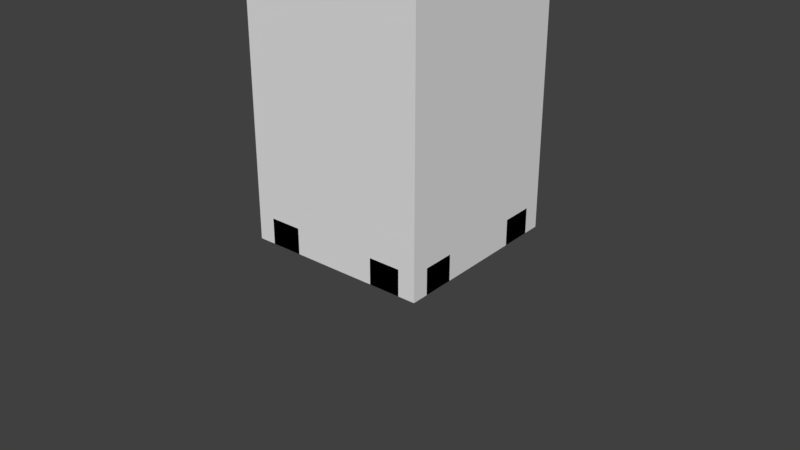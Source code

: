 # Source: tower.blend  (saved by Blender 2.78.0; exported with 4.5.12 LTS)
import bpy
from mathutils import Matrix  # noqa: F401  (used for matrix-valued properties, if any)

bpy.ops.wm.read_factory_settings(use_empty=True)
scene = bpy.context.scene
scene.name = 'Scene'

# ---- collections
col_collection_1 = bpy.data.collections.new('Collection 1'); scene.collection.children.link(col_collection_1)
col_collection_2 = bpy.data.collections.new('Collection 2'); scene.collection.children.link(col_collection_2)

# ---- node groups
ng_auto_smooth = bpy.data.node_groups.new('Auto Smooth', 'GeometryNodeTree')
_s = ng_auto_smooth.interface.new_socket(name='Geometry', in_out='OUTPUT', socket_type='NodeSocketGeometry')
_s = ng_auto_smooth.interface.new_socket(name='Geometry', in_out='INPUT', socket_type='NodeSocketGeometry')
_s = ng_auto_smooth.interface.new_socket(name='Angle', in_out='INPUT', socket_type='NodeSocketFloat')
_s.subtype = 'ANGLE'
_s.min_value = 0.0
_s.max_value = 3.142
ng_auto_smooth.is_modifier = True
_N = ng_auto_smooth.nodes; _L = ng_auto_smooth.links
n0 = _N.new('NodeGroupOutput'); n0.name = 'Group Output'; n0.location = (480, -100)
n1 = _N.new('NodeGroupInput'); n1.name = 'Group Input'; n1.location = (-420, -300)
n2 = _N.new('NodeGroupInput'); n2.name = 'Group Input.001'; n2.location = (-60, -100)
n3 = _N.new('GeometryNodeSetShadeSmooth'); n3.name = 'Set Shade Smooth'; n3.location = (120, -100)
n3.domain = 'EDGE'
n4 = _N.new('GeometryNodeSetShadeSmooth'); n4.name = 'Set Shade Smooth.001'; n4.location = (300, -100)
n5 = _N.new('GeometryNodeInputMeshEdgeAngle'); n5.name = 'Edge Angle'; n5.location = (-420, -220)
n6 = _N.new('GeometryNodeInputEdgeSmooth'); n6.name = 'Is Edge Smooth'; n6.location = (-60, -160)
n7 = _N.new('GeometryNodeInputShadeSmooth'); n7.name = 'Is Face Smooth'; n7.location = (-240, -340)
n8 = _N.new('FunctionNodeBooleanMath'); n8.name = 'Boolean Math'; n8.location = (-60, -220)
n9 = _N.new('FunctionNodeCompare'); n9.name = 'Compare'; n9.location = (-240, -180)
n9.operation = 'LESS_EQUAL'
_L.new(n5.outputs[0], n9.inputs[0])
_L.new(n4.outputs[0], n0.inputs[0])
_L.new(n1.outputs[1], n9.inputs[1])
_L.new(n9.outputs[0], n8.inputs[0])
_L.new(n7.outputs[0], n8.inputs[1])
_L.new(n2.outputs[0], n3.inputs[0])
_L.new(n6.outputs[0], n3.inputs[1])
_L.new(n3.outputs[0], n4.inputs[0])
_L.new(n8.outputs[0], n3.inputs[2])
n0.is_active_output = True

# ---- world
world_world = bpy.data.worlds.new('World'); scene.world = world_world
world_world.color = (0.05088, 0.05088, 0.05088)
world_world.use_sun_shadow = False
world_world.sun_shadow_jitter_overblur = 0.0
world_world.cycles.sampling_method = 'MANUAL'

# ---- meshes
me_cube_002 = bpy.data.meshes.new('Cube.002')
me_cube_002.from_pydata([(0.1998, -0.08278, 0.1288), (0.153, -0.153, 0.1288), (0.08278, -0.1998, 0.1288), (0.0, -0.2163, 0.1288), (-0.1998, -0.08278, 0.1288), (-0.153, -0.153, 0.1288), (-0.08278, -0.1998, 0.1288), (0.2163, 0.0, 0.1288), (0.1998, 0.08278, 0.1288), (0.153, 0.153, 0.1288), (0.08278, 0.1998, 0.1288), (-0.2163, 0.0, 0.1288), (0.0, 0.2163, 0.1288), (-0.1998, 0.08278, 0.1288), (-0.153, 0.153, 0.1288), (-0.08278, 0.1998, 0.1288), (0.1535, -0.06359, 1.085), (0.1175, -0.1175, 1.085), (0.06359, -0.1535, 1.085), (0.0, -0.1662, 1.085), (-0.1535, -0.06359, 1.085), (-0.1175, -0.1175, 1.085), (-0.06359, -0.1535, 1.085), (0.1662, 0.0, 1.085), (0.1535, 0.06359, 1.085), (0.1175, 0.1175, 1.085), (0.06359, 0.1535, 1.085), (-0.1662, 0.0, 1.085), (0.0, 0.1662, 1.085), (-0.1535, 0.06359, 1.085), (-0.1175, 0.1175, 1.085), (-0.06359, 0.1535, 1.085), (-0.1308, -0.1308, 0.7274), (-0.1556, -0.1556, 0.7025), (-0.164, -0.164, 0.5112), (-0.1399, -0.1399, 0.4805), (-0.1828, -0.07572, 0.4805), (-0.2143, -0.08876, 0.5112), (-0.2033, -0.08422, 0.7025), (-0.1708, -0.07076, 0.7274), (-0.1308, 0.1308, 0.7274), (-0.1556, 0.1556, 0.7025), (-0.164, 0.164, 0.5112), (-0.1399, 0.1399, 0.4805), (-0.1828, 0.07572, 0.4805), (-0.2143, 0.08876, 0.5112), (-0.2033, 0.08422, 0.7025), (-0.1708, 0.07076, 0.7274), (-0.07572, -0.1828, 0.4805), (-0.08876, -0.2143, 0.5112), (-0.08422, -0.2033, 0.7025), (-0.07076, -0.1708, 0.7274), (-0.07572, 0.1828, 0.4805), (-0.08876, 0.2143, 0.5112), (-0.08422, 0.2033, 0.7025), (-0.07076, 0.1708, 0.7274), (0.0, -0.1979, 0.4805), (0.0, -0.2319, 0.5112), (0.0, -0.2201, 0.7025), (0.0, -0.1849, 0.7274), (0.1708, -0.07076, 0.7274), (0.2033, -0.08422, 0.7025), (0.2143, -0.08876, 0.5112), (0.1828, -0.07572, 0.4805), (0.1979, 0.0, 0.4805), (0.2319, 0.0, 0.5112), (0.2201, 0.0, 0.7025), (0.1849, 0.0, 0.7274), (0.0, 0.1979, 0.4805), (0.0, 0.2319, 0.5112), (0.0, 0.2201, 0.7025), (0.0, 0.1849, 0.7274), (0.1708, 0.07076, 0.7274), (0.2033, 0.08422, 0.7025), (0.2143, 0.08876, 0.5112), (0.1828, 0.07572, 0.4805), (0.1308, -0.1308, 0.7274), (0.1556, -0.1556, 0.7025), (0.164, -0.164, 0.5112), (0.1399, -0.1399, 0.4805), (0.1308, 0.1308, 0.7274), (0.1556, 0.1556, 0.7025), (0.164, 0.164, 0.5112), (0.1399, 0.1399, 0.4805), (0.07572, -0.1828, 0.4805), (0.08876, -0.2143, 0.5112), (0.08422, -0.2033, 0.7025), (0.07076, -0.1708, 0.7274), (0.07572, 0.1828, 0.4805), (0.08876, 0.2143, 0.5112), (0.08422, 0.2033, 0.7025), (0.07076, 0.1708, 0.7274), (-0.1979, 0.0, 0.4805), (-0.2319, 0.0, 0.5112), (-0.2201, 0.0, 0.7025), (-0.1849, 0.0, 0.7274)], [], [(32, 21, 20, 39), (40, 47, 29, 30), (32, 51, 22, 21), (40, 30, 31, 55), (51, 59, 19, 22), (60, 67, 23, 16), (55, 31, 28, 71), (72, 24, 23, 67), (76, 60, 16, 17), (80, 25, 24, 72), (76, 17, 18, 87), (80, 91, 26, 25), (87, 18, 19, 59), (91, 71, 28, 26), (39, 20, 27, 95), (47, 95, 27, 29), (13, 11, 92, 44), (44, 92, 93, 45), (45, 93, 94, 46), (46, 94, 95, 47), (4, 36, 92, 11), (36, 37, 93, 92), (37, 38, 94, 93), (38, 39, 95, 94), (10, 12, 68, 88), (88, 68, 69, 89), (89, 69, 70, 90), (90, 70, 71, 91), (2, 84, 56, 3), (84, 85, 57, 56), (85, 86, 58, 57), (86, 87, 59, 58), (9, 10, 88, 83), (83, 88, 89, 82), (82, 89, 90, 81), (81, 90, 91, 80), (1, 79, 84, 2), (79, 78, 85, 84), (78, 77, 86, 85), (77, 76, 87, 86), (9, 83, 75, 8), (83, 82, 74, 75), (82, 81, 73, 74), (81, 80, 72, 73), (1, 0, 63, 79), (79, 63, 62, 78), (78, 62, 61, 77), (77, 61, 60, 76), (8, 75, 64, 7), (75, 74, 65, 64), (74, 73, 66, 65), (73, 72, 67, 66), (15, 52, 68, 12), (52, 53, 69, 68), (53, 54, 70, 69), (54, 55, 71, 70), (0, 7, 64, 63), (63, 64, 65, 62), (62, 65, 66, 61), (61, 66, 67, 60), (6, 3, 56, 48), (48, 56, 57, 49), (49, 57, 58, 50), (50, 58, 59, 51), (14, 43, 52, 15), (43, 42, 53, 52), (42, 41, 54, 53), (41, 40, 55, 54), (5, 6, 48, 35), (35, 48, 49, 34), (34, 49, 50, 33), (33, 50, 51, 32), (14, 13, 44, 43), (43, 44, 45, 42), (42, 45, 46, 41), (41, 46, 47, 40), (5, 35, 36, 4), (35, 34, 37, 36), (34, 33, 38, 37), (33, 32, 39, 38)])
me_cube_002.polygons.foreach_set('use_smooth', [True] * 80)
_k = set([(0, 1), (0, 7), (1, 2), (2, 3), (3, 6), (4, 5), (4, 11), (5, 6), (7, 8), (8, 9), (9, 10), (10, 12), (11, 13), (12, 15), (13, 14), (14, 15), (16, 17), (16, 23), (17, 18), (18, 19), (19, 22), (20, 21), (20, 27), (21, 22), (23, 24), (24, 25), (25, 26), (26, 28), (27, 29), (28, 31), (29, 30), (30, 31), (32, 39), (32, 51), (33, 38), (33, 50), (34, 37), (34, 49), (35, 36), (35, 48), (36, 92), (37, 93), (38, 94), (39, 95), (40, 47), (40, 55), (41, 46), (41, 54), (42, 45), (42, 53), (43, 44), (43, 52), (44, 92), (45, 93), (46, 94), (47, 95), (48, 56), (49, 57), (50, 58), (51, 59), (52, 68), (53, 69), (54, 70), (55, 71), (56, 84), (57, 85), (58, 86), (59, 87), (60, 67), (60, 76), (61, 66), (61, 77), (62, 65), (62, 78), (63, 64), (63, 79), (64, 75), (65, 74), (66, 73), (67, 72), (68, 88), (69, 89), (70, 90), (71, 91), (72, 80), (73, 81), (74, 82), (75, 83), (76, 87), (77, 86), (78, 85), (79, 84), (80, 91), (81, 90), (82, 89), (83, 88)])
me_cube_002.attributes.new('sharp_edge', 'BOOLEAN', 'EDGE').data.foreach_set('value', [ (min(e.vertices), max(e.vertices)) in _k for e in me_cube_002.edges])
_uv = me_cube_002.uv_layers.new(name='UVMap')
_uv.uv.foreach_set('vector', [0.3944, 0.5725, 0.4081, 0.8343, 0.3622, 0.8372, 0.3409, 0.5743, 0.1819, 0.5928, 0.2357, 0.5842, 0.2707, 0.847, 0.2252, 0.8538, 0.3944, 0.5725, 0.4478, 0.5694, 0.454, 0.8324, 0.4081, 0.8343, 0.1819, 0.5928, 0.2252, 0.8538, 0.18, 0.862, 0.128, 0.6011, 0.4478, 0.5694, 0.5, 0.5676, 0.5, 0.8318, 0.454, 0.8324, 0.6592, 0.5743, 0.7117, 0.5774, 0.6836, 0.8414, 0.6378, 0.8372, 0.128, 0.6011, 0.18, 0.862, 0.1332, 0.8716, 0.07721, 0.614, 0.7643, 0.5842, 0.7293, 0.847, 0.6836, 0.8414, 0.7117, 0.5774, 0.6056, 0.5725, 0.6592, 0.5743, 0.6378, 0.8372, 0.5919, 0.8343, 0.8182, 0.5928, 0.7748, 0.8538, 0.7293, 0.847, 0.7643, 0.5842, 0.6056, 0.5725, 0.5919, 0.8343, 0.546, 0.8324, 0.5522, 0.5694, 0.8182, 0.5928, 0.872, 0.601, 0.8201, 0.862, 0.7748, 0.8538, 0.5522, 0.5694, 0.546, 0.8324, 0.5, 0.8318, 0.5, 0.5676, 0.872, 0.601, 0.9228, 0.614, 0.8668, 0.8716, 0.8201, 0.862, 0.3409, 0.5743, 0.3622, 0.8372, 0.3164, 0.8414, 0.2883, 0.5774, 0.2357, 0.5842, 0.2883, 0.5774, 0.3164, 0.8414, 0.2707, 0.847, 0.1999, 0.1447, 0.2599, 0.1411, 0.2738, 0.3999, 0.2161, 0.4058, 0.2161, 0.4058, 0.2738, 0.3999, 0.2762, 0.4334, 0.2187, 0.4373, 0.2187, 0.4373, 0.2762, 0.4334, 0.2858, 0.55, 0.2325, 0.5546, 0.2325, 0.5546, 0.2858, 0.55, 0.2883, 0.5774, 0.2357, 0.5842, 0.32, 0.1384, 0.3314, 0.398, 0.2738, 0.3999, 0.2599, 0.1411, 0.3314, 0.398, 0.3333, 0.429, 0.2762, 0.4334, 0.2738, 0.3999, 0.3333, 0.429, 0.3386, 0.545, 0.2858, 0.55, 0.2762, 0.4334, 0.3386, 0.545, 0.3409, 0.5743, 0.2883, 0.5774, 0.2858, 0.55, 0.92, 0.1533, 0.9799, 0.1583, 0.9571, 0.418, 0.8985, 0.4157, 0.8985, 0.4157, 0.9571, 0.418, 0.9606, 0.4534, 0.8959, 0.4488, 0.8959, 0.4488, 0.9606, 0.4534, 0.9352, 0.5869, 0.8788, 0.5719, 0.8788, 0.5719, 0.9352, 0.5869, 0.9228, 0.614, 0.872, 0.601, 0.56, 0.1351, 0.557, 0.394, 0.5, 0.3921, 0.5, 0.1346, 0.557, 0.394, 0.5567, 0.4249, 0.5, 0.4251, 0.5, 0.3921, 0.5567, 0.4249, 0.5526, 0.5402, 0.5, 0.5404, 0.5, 0.4251, 0.5526, 0.5402, 0.5522, 0.5694, 0.5, 0.5676, 0.5, 0.5404, 0.86, 0.1488, 0.92, 0.1533, 0.8985, 0.4157, 0.8406, 0.412, 0.8406, 0.412, 0.8985, 0.4157, 0.8959, 0.4488, 0.8378, 0.4418, 0.8378, 0.4418, 0.8959, 0.4488, 0.8788, 0.5719, 0.823, 0.5613, 0.823, 0.5613, 0.8788, 0.5719, 0.872, 0.601, 0.8182, 0.5928, 0.62, 0.1365, 0.6127, 0.3968, 0.557, 0.394, 0.56, 0.1351, 0.6127, 0.3968, 0.6117, 0.4255, 0.5567, 0.4249, 0.557, 0.394, 0.6117, 0.4255, 0.607, 0.5414, 0.5526, 0.5402, 0.5567, 0.4249, 0.607, 0.5414, 0.6056, 0.5725, 0.5522, 0.5694, 0.5526, 0.5402, 0.86, 0.1488, 0.8406, 0.412, 0.7839, 0.4058, 0.8001, 0.1447, 0.8406, 0.412, 0.8378, 0.4418, 0.7813, 0.4373, 0.7839, 0.4058, 0.8378, 0.4418, 0.823, 0.5613, 0.7676, 0.5546, 0.7813, 0.4373, 0.823, 0.5613, 0.8182, 0.5928, 0.7643, 0.5842, 0.7676, 0.5546, 0.62, 0.1365, 0.68, 0.1384, 0.6686, 0.3979, 0.6127, 0.3968, 0.6127, 0.3968, 0.6686, 0.3979, 0.6667, 0.429, 0.6117, 0.4255, 0.6117, 0.4255, 0.6667, 0.429, 0.6614, 0.545, 0.607, 0.5414, 0.607, 0.5414, 0.6614, 0.545, 0.6592, 0.5743, 0.6056, 0.5725, 0.8001, 0.1447, 0.7839, 0.4058, 0.7262, 0.3999, 0.7401, 0.1411, 0.7839, 0.4058, 0.7813, 0.4373, 0.7238, 0.4333, 0.7262, 0.3999, 0.7813, 0.4373, 0.7676, 0.5546, 0.7143, 0.55, 0.7238, 0.4333, 0.7676, 0.5546, 0.7643, 0.5842, 0.7117, 0.5774, 0.7143, 0.55, 0.07997, 0.1534, 0.1015, 0.4158, 0.04293, 0.418, 0.02006, 0.1584, 0.1015, 0.4158, 0.1042, 0.4488, 0.03941, 0.4534, 0.04293, 0.418, 0.1042, 0.4488, 0.1212, 0.5719, 0.06487, 0.5869, 0.03941, 0.4534, 0.1212, 0.5719, 0.128, 0.6011, 0.07721, 0.614, 0.06487, 0.5869, 0.68, 0.1384, 0.7401, 0.1411, 0.7262, 0.3999, 0.6686, 0.3979, 0.6686, 0.3979, 0.7262, 0.3999, 0.7238, 0.4333, 0.6667, 0.429, 0.6667, 0.429, 0.7238, 0.4333, 0.7143, 0.55, 0.6614, 0.545, 0.6614, 0.545, 0.7143, 0.55, 0.7117, 0.5774, 0.6592, 0.5743, 0.4399, 0.1352, 0.5, 0.1346, 0.5, 0.3921, 0.443, 0.394, 0.443, 0.394, 0.5, 0.3921, 0.5, 0.4251, 0.4434, 0.425, 0.4434, 0.425, 0.5, 0.4251, 0.5, 0.5404, 0.4474, 0.5402, 0.4474, 0.5402, 0.5, 0.5404, 0.5, 0.5676, 0.4478, 0.5694, 0.1399, 0.1489, 0.1594, 0.4121, 0.1015, 0.4158, 0.07997, 0.1534, 0.1594, 0.4121, 0.1622, 0.4418, 0.1042, 0.4488, 0.1015, 0.4158, 0.1622, 0.4418, 0.177, 0.5613, 0.1212, 0.5719, 0.1042, 0.4488, 0.177, 0.5613, 0.1819, 0.5928, 0.128, 0.6011, 0.1212, 0.5719, 0.38, 0.1365, 0.4399, 0.1352, 0.443, 0.394, 0.3873, 0.3968, 0.3873, 0.3968, 0.443, 0.394, 0.4434, 0.425, 0.3884, 0.4255, 0.3884, 0.4255, 0.4434, 0.425, 0.4474, 0.5402, 0.393, 0.5414, 0.393, 0.5414, 0.4474, 0.5402, 0.4478, 0.5694, 0.3944, 0.5725, 0.1399, 0.1489, 0.1999, 0.1447, 0.2161, 0.4058, 0.1594, 0.4121, 0.1594, 0.4121, 0.2161, 0.4058, 0.2187, 0.4373, 0.1622, 0.4418, 0.1622, 0.4418, 0.2187, 0.4373, 0.2325, 0.5546, 0.177, 0.5613, 0.177, 0.5613, 0.2325, 0.5546, 0.2357, 0.5842, 0.1819, 0.5928, 0.38, 0.1365, 0.3873, 0.3968, 0.3314, 0.398, 0.32, 0.1384, 0.3873, 0.3968, 0.3884, 0.4255, 0.3333, 0.429, 0.3314, 0.398, 0.3884, 0.4255, 0.393, 0.5414, 0.3386, 0.545, 0.3333, 0.429, 0.393, 0.5414, 0.3944, 0.5725, 0.3409, 0.5743, 0.3386, 0.545])
me_cube_002.use_remesh_preserve_volume = False
me_cube_002.use_remesh_preserve_attributes = False
me_cube_002.use_mirror_vertex_groups = False
me_cube_002.update()
me_cube = bpy.data.meshes.new('Cube')
me_cube.from_pydata([(0.1667, -0.45, 1.192e-08), (0.2333, -0.5, 1.192e-08), (0.5, -0.2333, 1.192e-08), (0.45, -0.1667, 1.192e-08), (0.298, -0.1234, 0.2), (0.228, -0.228, 0.2), (0.1234, -0.298, 0.2), (0.5, -0.4065, 1.192e-08), (0.4065, -0.5, 1.192e-08), (0.2333, -0.5, 0.1424), (0.2333, -0.4605, 0.2), (0.1667, -0.45, 0.1424), (0.1667, -0.4105, 0.2), (0.4105, -0.1667, 0.2), (0.45, -0.1667, 0.1424), (0.4605, -0.2333, 0.2), (0.5, -0.2333, 0.1424), (0.3951, -0.4605, 0.2), (0.4065, -0.5, 0.1424), (0.4605, -0.3951, 0.2), (0.5, -0.4065, 0.1424), (0.2394, -0.09914, 0.1448), (0.1832, -0.1832, 0.1448), (0.09914, -0.2394, 0.1448), (0.0, -0.45, 1.192e-08), (-0.1667, -0.45, 1.192e-08), (-0.2333, -0.5, 1.192e-08), (0.0, -0.3225, 0.2), (-0.5, -0.2333, 1.192e-08), (-0.45, -0.1667, 1.192e-08), (-0.298, -0.1234, 0.2), (-0.228, -0.228, 0.2), (-0.1234, -0.298, 0.2), (-0.5, -0.4065, 1.192e-08), (-0.4065, -0.5, 1.192e-08), (0.0, -0.45, 0.1424), (0.0, -0.4105, 0.2), (-0.2333, -0.5, 0.1424), (-0.2333, -0.4605, 0.2), (-0.1667, -0.45, 0.1424), (-0.1667, -0.4105, 0.2), (-0.4105, -0.1667, 0.2), (-0.45, -0.1667, 0.1424), (-0.4605, -0.2333, 0.2), (-0.5, -0.2333, 0.1424), (-0.3951, -0.4605, 0.2), (-0.4065, -0.5, 0.1424), (-0.4605, -0.3951, 0.2), (-0.5, -0.4065, 0.1424), (0.0, -0.2591, 0.1448), (-0.2394, -0.09914, 0.1448), (-0.1832, -0.1832, 0.1448), (-0.09914, -0.2394, 0.1448), (0.0, -0.09914, 0.1448), (0.0, -0.1832, 0.1448), (0.45, 0.0, 1.192e-08), (0.1667, 0.45, 1.192e-08), (0.2333, 0.5, 1.192e-08), (0.3225, 0.0, 0.2), (0.5, 0.2333, 1.192e-08), (0.45, 0.1667, 1.192e-08), (0.298, 0.1234, 0.2), (0.228, 0.228, 0.2), (0.1234, 0.298, 0.2), (0.5, 0.4065, 1.192e-08), (0.4065, 0.5, 1.192e-08), (0.4105, 0.0, 0.2), (0.45, 0.0, 0.1424), (0.2333, 0.5, 0.1424), (0.2333, 0.4605, 0.2), (0.1667, 0.45, 0.1424), (0.1667, 0.4105, 0.2), (0.4105, 0.1667, 0.2), (0.45, 0.1667, 0.1424), (0.4605, 0.2333, 0.2), (0.5, 0.2333, 0.1424), (0.3951, 0.4605, 0.2), (0.4065, 0.5, 0.1424), (0.4605, 0.3951, 0.2), (0.5, 0.4065, 0.1424), (0.2591, 0.0, 0.1448), (0.2394, 0.09914, 0.1448), (0.1832, 0.1832, 0.1448), (0.09914, 0.2394, 0.1448), (0.0, 0.45, 1.192e-08), (-0.45, 0.0, 1.192e-08), (-0.1667, 0.45, 1.192e-08), (-0.2333, 0.5, 1.192e-08), (-0.3225, 0.0, 0.2), (0.0, 0.3225, 0.2), (-0.5, 0.2333, 1.192e-08), (-0.45, 0.1667, 1.192e-08), (-0.298, 0.1234, 0.2), (-0.228, 0.228, 0.2), (-0.1234, 0.298, 0.2), (-0.5, 0.4065, 1.192e-08), (-0.4065, 0.5, 1.192e-08), (0.0, 0.45, 0.1424), (0.0, 0.4105, 0.2), (-0.4105, 0.0, 0.2), (-0.45, 0.0, 0.1424), (-0.2333, 0.5, 0.1424), (-0.2333, 0.4605, 0.2), (-0.1667, 0.45, 0.1424), (-0.1667, 0.4105, 0.2), (-0.4105, 0.1667, 0.2), (-0.45, 0.1667, 0.1424), (-0.4605, 0.2333, 0.2), (-0.5, 0.2333, 0.1424), (-0.3951, 0.4605, 0.2), (-0.4065, 0.5, 0.1424), (-0.4605, 0.3951, 0.2), (-0.5, 0.4065, 0.1424), (-0.2591, 0.0, 0.1448), (0.0, 0.2591, 0.1448), (-0.2394, 0.09914, 0.1448), (-0.1832, 0.1832, 0.1448), (-0.09914, 0.2394, 0.1448), (0.0, 0.0, 0.1448), (0.0, 0.09914, 0.1448), (0.0, 0.1832, 0.1448)], [], [(3, 14, 16, 2), (18, 8, 7, 20), (0, 11, 35, 24), (66, 58, 4, 13), (8, 18, 9, 1), (15, 5, 10, 17, 19), (55, 67, 14, 3), (2, 16, 20, 7), (1, 9, 11, 0), (13, 4, 5, 15), (5, 6, 12, 10), (12, 36, 35, 11), (10, 12, 11, 9), (66, 13, 14, 67), (13, 15, 16, 14), (19, 17, 18, 20), (17, 10, 9, 18), (15, 19, 20, 16), (6, 27, 36, 12), (27, 6, 23, 49), (5, 4, 21, 22), (6, 5, 22, 23), (4, 58, 80, 21), (21, 80, 118, 53), (22, 21, 53, 54), (22, 54, 49, 23), (29, 28, 44, 42), (46, 48, 33, 34), (25, 24, 35, 39), (99, 41, 30, 88), (34, 26, 37, 46), (43, 47, 45, 38, 31), (85, 29, 42, 100), (28, 33, 48, 44), (26, 25, 39, 37), (41, 43, 31, 30), (31, 38, 40, 32), (40, 39, 35, 36), (38, 37, 39, 40), (99, 100, 42, 41), (41, 42, 44, 43), (47, 48, 46, 45), (45, 46, 37, 38), (43, 44, 48, 47), (32, 40, 36, 27), (27, 49, 52, 32), (31, 51, 50, 30), (32, 52, 51, 31), (30, 50, 113, 88), (50, 53, 118, 113), (51, 54, 53, 50), (51, 52, 49, 54), (60, 59, 75, 73), (77, 79, 64, 65), (56, 84, 97, 70), (66, 72, 61, 58), (65, 57, 68, 77), (74, 78, 76, 69, 62), (55, 60, 73, 67), (59, 64, 79, 75), (57, 56, 70, 68), (72, 74, 62, 61), (62, 69, 71, 63), (71, 70, 97, 98), (69, 68, 70, 71), (66, 67, 73, 72), (72, 73, 75, 74), (78, 79, 77, 76), (76, 77, 68, 69), (74, 75, 79, 78), (63, 71, 98, 89), (89, 114, 83, 63), (62, 82, 81, 61), (63, 83, 82, 62), (61, 81, 80, 58), (81, 119, 118, 80), (82, 120, 119, 81), (82, 83, 114, 120), (91, 106, 108, 90), (110, 96, 95, 112), (86, 103, 97, 84), (99, 88, 92, 105), (96, 110, 101, 87), (107, 93, 102, 109, 111), (85, 100, 106, 91), (90, 108, 112, 95), (87, 101, 103, 86), (105, 92, 93, 107), (93, 94, 104, 102), (104, 98, 97, 103), (102, 104, 103, 101), (99, 105, 106, 100), (105, 107, 108, 106), (111, 109, 110, 112), (109, 102, 101, 110), (107, 111, 112, 108), (94, 89, 98, 104), (89, 94, 117, 114), (93, 92, 115, 116), (94, 93, 116, 117), (92, 88, 113, 115), (115, 113, 118, 119), (116, 115, 119, 120), (116, 120, 114, 117)])
me_cube.polygons.foreach_set('use_smooth', [0, 0, 0, 0, 0, 0, 0, 0, 0, 0, 0, 0, 0, 0, 0, 0, 0, 0, 0, 1, 1, 1, 1, 1, 1, 1, 0, 0, 0, 0, 0, 0, 0, 0, 0, 0, 0, 0, 0, 0, 0, 0, 0, 0, 0, 1, 1, 1, 1, 1, 1, 1, 0, 0, 0, 0, 0, 0, 0, 0, 0, 0, 0, 0, 0, 0, 0, 0, 0, 0, 0, 1, 1, 1, 1, 1, 1, 1, 0, 0, 0, 0, 0, 0, 0, 0, 0, 0, 0, 0, 0, 0, 0, 0, 0, 0, 0, 1, 1, 1, 1, 1, 1, 1])
_k = set([(4, 5), (4, 58), (5, 6), (6, 27), (21, 22), (21, 80), (22, 23), (23, 49), (27, 32), (30, 31), (30, 88), (31, 32), (49, 52), (50, 51), (50, 113), (51, 52), (58, 61), (61, 62), (62, 63), (63, 89), (80, 81), (81, 82), (82, 83), (83, 114), (88, 92), (89, 94), (92, 93), (93, 94), (113, 115), (114, 117), (115, 116), (116, 117)])
me_cube.attributes.new('sharp_edge', 'BOOLEAN', 'EDGE').data.foreach_set('value', [ (min(e.vertices), max(e.vertices)) in _k for e in me_cube.edges])
_uv = me_cube.uv_layers.new(name='UVMap')
_uv.uv.foreach_set('vector', [0.7911, 0.5319, 0.8926, 0.5319, 0.8926, 0.5913, 0.7911, 0.5913, 0.6124, 0.9942, 0.6124, 0.8927, 0.7067, 0.8927, 0.7067, 0.9942, 0.4295, 0.8927, 0.4295, 0.9942, 0.3106, 0.9942, 0.3106, 0.8927, 0.6955, 0.3937, 0.6312, 0.3937, 0.6123, 0.302, 0.6974, 0.2683, 0.6124, 0.8927, 0.6124, 0.9942, 0.4889, 0.9942, 0.4889, 0.8927, 0.727, 0.2168, 0.5596, 0.2274, 0.5698, 0.06088, 0.6813, 0.05663, 0.7303, 0.1031, 0.7911, 0.413, 0.8926, 0.413, 0.8926, 0.5319, 0.7911, 0.5319, 0.7911, 0.5913, 0.8926, 0.5913, 0.8926, 0.7148, 0.7911, 0.7148, 0.4889, 0.8927, 0.4889, 0.9942, 0.4295, 0.9942, 0.4295, 0.8927, 0.6974, 0.2683, 0.6123, 0.302, 0.5596, 0.2274, 0.727, 0.2168, 0.5596, 0.2274, 0.4852, 0.1751, 0.5187, 0.09012, 0.5698, 0.06088, 0.5187, 0.09012, 0.3943, 0.09341, 0.3942, 0.0423, 0.5139, 0.03893, 0.5698, 0.06088, 0.5187, 0.09012, 0.5139, 0.03893, 0.5663, 0.01333, 0.6955, 0.3937, 0.6974, 0.2683, 0.7494, 0.2736, 0.7449, 0.3936, 0.6974, 0.2683, 0.727, 0.2168, 0.7754, 0.2201, 0.7494, 0.2736, 0.7303, 0.1031, 0.6813, 0.05663, 0.7049, 0.01056, 0.7751, 0.07709, 0.6813, 0.05663, 0.5698, 0.06088, 0.5663, 0.01333, 0.6869, 0.007587, 0.727, 0.2168, 0.7303, 0.1031, 0.7803, 0.09702, 0.7754, 0.2201, 0.4852, 0.1751, 0.3943, 0.1572, 0.3943, 0.09341, 0.5187, 0.09012, 0.3943, 0.1572, 0.4852, 0.1751, 0.4621, 0.2302, 0.3944, 0.216, 0.5596, 0.2274, 0.6123, 0.302, 0.5569, 0.3259, 0.5186, 0.269, 0.4852, 0.1751, 0.5596, 0.2274, 0.5186, 0.269, 0.4621, 0.2302, 0.6123, 0.302, 0.6312, 0.3937, 0.57, 0.3938, 0.5569, 0.3259, 0.5569, 0.3259, 0.57, 0.3938, 0.3946, 0.394, 0.3945, 0.326, 0.5186, 0.269, 0.5569, 0.3259, 0.3945, 0.326, 0.3944, 0.2684, 0.5186, 0.269, 0.3944, 0.2684, 0.3944, 0.216, 0.4621, 0.2302, 0.9945, 0.4376, 0.9945, 0.4971, 0.893, 0.4971, 0.893, 0.4376, 0.893, 0.7148, 0.893, 0.6206, 0.9945, 0.6206, 0.9945, 0.7148, 0.1918, 0.8927, 0.3106, 0.8927, 0.3106, 0.9942, 0.1918, 0.9942, 0.09367, 0.3944, 0.09157, 0.2691, 0.1767, 0.3026, 0.158, 0.3943, 0.008879, 0.8927, 0.1324, 0.8927, 0.1324, 0.9942, 0.008879, 0.9942, 0.06186, 0.2179, 0.05814, 0.1061, 0.1049, 0.05738, 0.2183, 0.06122, 0.2291, 0.2278, 0.9945, 0.3188, 0.9945, 0.4376, 0.893, 0.4376, 0.893, 0.3188, 0.9945, 0.4971, 0.9945, 0.6206, 0.893, 0.6206, 0.893, 0.4971, 0.1324, 0.8927, 0.1918, 0.8927, 0.1918, 0.9942, 0.1324, 0.9942, 0.09157, 0.2691, 0.06186, 0.2179, 0.2291, 0.2278, 0.1767, 0.3026, 0.2291, 0.2278, 0.2183, 0.06122, 0.2697, 0.09035, 0.3035, 0.1753, 0.2697, 0.09035, 0.2744, 0.03897, 0.3942, 0.0423, 0.3943, 0.09341, 0.2183, 0.06122, 0.2217, 0.01319, 0.2744, 0.03897, 0.2697, 0.09035, 0.09367, 0.3944, 0.04433, 0.3944, 0.03973, 0.2745, 0.09157, 0.2691, 0.09157, 0.2691, 0.03973, 0.2745, 0.0139, 0.2214, 0.06186, 0.2179, 0.05814, 0.1061, 0.01222, 0.08223, 0.07915, 0.01249, 0.1049, 0.05738, 0.1049, 0.05738, 0.09914, 0.007585, 0.2217, 0.01319, 0.2183, 0.06122, 0.06186, 0.2179, 0.0139, 0.2214, 0.008906, 0.1002, 0.05814, 0.1061, 0.3035, 0.1753, 0.2697, 0.09035, 0.3943, 0.09341, 0.3943, 0.1572, 0.3943, 0.1572, 0.3944, 0.216, 0.3266, 0.2304, 0.3035, 0.1753, 0.2291, 0.2278, 0.2702, 0.2693, 0.2321, 0.3263, 0.1767, 0.3026, 0.3035, 0.1753, 0.3266, 0.2304, 0.2702, 0.2693, 0.2291, 0.2278, 0.1767, 0.3026, 0.2321, 0.3263, 0.2192, 0.3942, 0.158, 0.3943, 0.2321, 0.3263, 0.3945, 0.326, 0.3946, 0.394, 0.2192, 0.3942, 0.2702, 0.2693, 0.3944, 0.2684, 0.3945, 0.326, 0.2321, 0.3263, 0.2702, 0.2693, 0.3266, 0.2304, 0.3944, 0.216, 0.3944, 0.2684, 0.7911, 0.2942, 0.7911, 0.2348, 0.8926, 0.2348, 0.8926, 0.2942, 0.8926, 0.01703, 0.8926, 0.1113, 0.7911, 0.1113, 0.7911, 0.01703, 0.1918, 0.7908, 0.3106, 0.7908, 0.3106, 0.8924, 0.1918, 0.8924, 0.6955, 0.3937, 0.6976, 0.5189, 0.6125, 0.4855, 0.6312, 0.3937, 0.008879, 0.7908, 0.1324, 0.7908, 0.1324, 0.8924, 0.008879, 0.8924, 0.7273, 0.5701, 0.7311, 0.6819, 0.6843, 0.7306, 0.5709, 0.7268, 0.5601, 0.5602, 0.7911, 0.413, 0.7911, 0.2942, 0.8926, 0.2942, 0.8926, 0.413, 0.7911, 0.2348, 0.7911, 0.1113, 0.8926, 0.1113, 0.8926, 0.2348, 0.1324, 0.7908, 0.1918, 0.7908, 0.1918, 0.8924, 0.1324, 0.8924, 0.6976, 0.5189, 0.7273, 0.5701, 0.5601, 0.5602, 0.6125, 0.4855, 0.5601, 0.5602, 0.5709, 0.7268, 0.5195, 0.6977, 0.4857, 0.6127, 0.5195, 0.6977, 0.5148, 0.749, 0.395, 0.7457, 0.3949, 0.6946, 0.5709, 0.7268, 0.5675, 0.7748, 0.5148, 0.749, 0.5195, 0.6977, 0.6955, 0.3937, 0.7449, 0.3936, 0.7495, 0.5135, 0.6976, 0.5189, 0.6976, 0.5189, 0.7495, 0.5135, 0.7753, 0.5666, 0.7273, 0.5701, 0.7311, 0.6819, 0.777, 0.7058, 0.7101, 0.7755, 0.6843, 0.7306, 0.6843, 0.7306, 0.6901, 0.7804, 0.5675, 0.7748, 0.5709, 0.7268, 0.7273, 0.5701, 0.7753, 0.5666, 0.7803, 0.6878, 0.7311, 0.6819, 0.4857, 0.6127, 0.5195, 0.6977, 0.3949, 0.6946, 0.3949, 0.6308, 0.3949, 0.6308, 0.3948, 0.572, 0.4626, 0.5576, 0.4857, 0.6127, 0.5601, 0.5602, 0.519, 0.5187, 0.5571, 0.4617, 0.6125, 0.4855, 0.4857, 0.6127, 0.4626, 0.5576, 0.519, 0.5187, 0.5601, 0.5602, 0.6125, 0.4855, 0.5571, 0.4617, 0.57, 0.3938, 0.6312, 0.3937, 0.5571, 0.4617, 0.3947, 0.462, 0.3946, 0.394, 0.57, 0.3938, 0.519, 0.5187, 0.3948, 0.5197, 0.3947, 0.462, 0.5571, 0.4617, 0.519, 0.5187, 0.4626, 0.5576, 0.3948, 0.572, 0.3948, 0.5197, 0.9945, 0.2, 0.893, 0.2, 0.893, 0.1405, 0.9945, 0.1405, 0.6124, 0.8924, 0.6124, 0.7908, 0.7067, 0.7908, 0.7067, 0.8924, 0.4295, 0.7908, 0.4295, 0.8924, 0.3106, 0.8924, 0.3106, 0.7908, 0.09367, 0.3944, 0.158, 0.3943, 0.1769, 0.486, 0.09182, 0.5197, 0.6124, 0.7908, 0.6124, 0.8924, 0.4889, 0.8924, 0.4889, 0.7908, 0.06221, 0.5712, 0.2296, 0.5607, 0.2194, 0.7271, 0.1079, 0.7314, 0.05888, 0.6849, 0.9945, 0.3188, 0.893, 0.3188, 0.893, 0.2, 0.9945, 0.2, 0.9945, 0.1405, 0.893, 0.1405, 0.893, 0.01703, 0.9945, 0.01703, 0.4889, 0.7908, 0.4889, 0.8924, 0.4295, 0.8924, 0.4295, 0.7908, 0.09182, 0.5197, 0.1769, 0.486, 0.2296, 0.5607, 0.06221, 0.5712, 0.2296, 0.5607, 0.304, 0.6129, 0.2705, 0.6979, 0.2194, 0.7271, 0.2705, 0.6979, 0.3949, 0.6946, 0.395, 0.7457, 0.2753, 0.7491, 0.2194, 0.7271, 0.2705, 0.6979, 0.2753, 0.7491, 0.2229, 0.7747, 0.09367, 0.3944, 0.09182, 0.5197, 0.03979, 0.5144, 0.04433, 0.3944, 0.09182, 0.5197, 0.06221, 0.5712, 0.01377, 0.5679, 0.03979, 0.5144, 0.05888, 0.6849, 0.1079, 0.7314, 0.08426, 0.7775, 0.01412, 0.7109, 0.1079, 0.7314, 0.2194, 0.7271, 0.2229, 0.7747, 0.1023, 0.7804, 0.06221, 0.5712, 0.05888, 0.6849, 0.008879, 0.691, 0.01377, 0.5679, 0.304, 0.6129, 0.3949, 0.6308, 0.3949, 0.6946, 0.2705, 0.6979, 0.3949, 0.6308, 0.304, 0.6129, 0.3271, 0.5578, 0.3948, 0.572, 0.2296, 0.5607, 0.1769, 0.486, 0.2323, 0.4621, 0.2706, 0.5191, 0.304, 0.6129, 0.2296, 0.5607, 0.2706, 0.5191, 0.3271, 0.5578, 0.1769, 0.486, 0.158, 0.3943, 0.2192, 0.3942, 0.2323, 0.4621, 0.2323, 0.4621, 0.2192, 0.3942, 0.3946, 0.394, 0.3947, 0.462, 0.2706, 0.5191, 0.2323, 0.4621, 0.3947, 0.462, 0.3948, 0.5197, 0.2706, 0.5191, 0.3948, 0.5197, 0.3948, 0.572, 0.3271, 0.5578])
me_cube.use_remesh_preserve_volume = False
me_cube.use_remesh_preserve_attributes = False
me_cube.use_mirror_vertex_groups = False
me_cube.update()
me_cube_001 = bpy.data.meshes.new('Cube.001')
me_cube_001.from_pydata([(-1.0, -1.0, -1.0), (-1.0, -1.0, 1.0), (-1.0, 1.0, -1.0), (-1.0, 1.0, 1.0), (1.0, -1.0, -1.0), (1.0, -1.0, 1.0), (1.0, 1.0, -1.0), (1.0, 1.0, 1.0)], [], [(0, 1, 3, 2), (2, 3, 7, 6), (6, 7, 5, 4), (4, 5, 1, 0), (2, 6, 4, 0), (7, 3, 1, 5)])
me_cube_001.use_remesh_preserve_volume = False
me_cube_001.use_remesh_preserve_attributes = False
me_cube_001.use_mirror_vertex_groups = False
me_cube_001.update()

# ---- objects
ob_stand = bpy.data.objects.new('Stand', me_cube_002)
ob_base = bpy.data.objects.new('Base', me_cube)
ob_cube = bpy.data.objects.new('Cube', me_cube_001)

# ---- transforms, parenting, visibility, modifiers, constraints
ob_stand.location = (0.0, 0.0, 0.0)
ob_stand.lineart.crease_threshold = 0.0
_m = ob_stand.modifiers.new('Auto Smooth', 'NODES')
_m.node_group = ng_auto_smooth
_gi = [s.identifier for s in ng_auto_smooth.interface.items_tree if s.item_type == 'SOCKET' and s.in_out == 'INPUT']
_m[_gi[1]] = 0.5236  # Angle
ob_base.location = (0.0, 0.0, 0.0)
ob_base.lineart.crease_threshold = 0.0
_m = ob_base.modifiers.new('Auto Smooth', 'NODES')
_m.node_group = ng_auto_smooth
_gi = [s.identifier for s in ng_auto_smooth.interface.items_tree if s.item_type == 'SOCKET' and s.in_out == 'INPUT']
_m[_gi[1]] = 0.5236  # Angle
ob_cube.location = (0.0, 0.0, 0.75)
ob_cube.scale = (0.5, 0.5, 0.75)
ob_cube.hide_viewport = True
ob_cube.lineart.crease_threshold = 0.0

# ---- collection membership
col_collection_1.objects.link(ob_stand)
col_collection_1.objects.link(ob_base)
col_collection_2.objects.link(ob_cube)

# ---- scene / render settings (as saved in the file)
scene.frame_start = 1; scene.frame_end = 250; scene.frame_set(1)
scene.render.engine = 'BLENDER_EEVEE_NEXT'
scene.render.resolution_percentage = 50
scene.render.dither_intensity = 0.0
scene.cycles.use_denoising = False
scene.cycles.samples = 128
scene.cycles.sampling_pattern = 'TABULATED_SOBOL'
scene.cycles.light_sampling_threshold = 0.0
scene.cycles.use_adaptive_sampling = False
scene.cycles.use_light_tree = False
scene.cycles.blur_glossy = 0.0
scene.cycles.sample_clamp_indirect = 0.0
scene.view_settings.view_transform = 'Standard'
bpy.context.view_layer.update()

# ---- added for rendering (the .blend has no active camera and no usable light): camera, sun
cam_auto = bpy.data.cameras.new('AutoCamera')
cam_auto.lens = 50.0
cam_auto.sensor_width = 36.0
cam_auto.clip_end = 1000.0
ob_auto_camera = bpy.data.objects.new('AutoCamera', cam_auto)
scene.collection.objects.link(ob_auto_camera)
ob_auto_camera.location = (3.25108, -3.9013, 2.64334)
ob_auto_camera.rotation_euler = (1.09748, -7.21219e-08, 0.694738)
scene.camera = ob_auto_camera
light_auto_sun = bpy.data.lights.new('AutoSun', 'SUN')
light_auto_sun.energy = 3.0
light_auto_sun.angle = 0.0523599
ob_auto_sun = bpy.data.objects.new('AutoSun', light_auto_sun)
scene.collection.objects.link(ob_auto_sun)
ob_auto_sun.rotation_euler = (0.872665, 0.174533, 0.523599)
bpy.context.view_layer.update()
